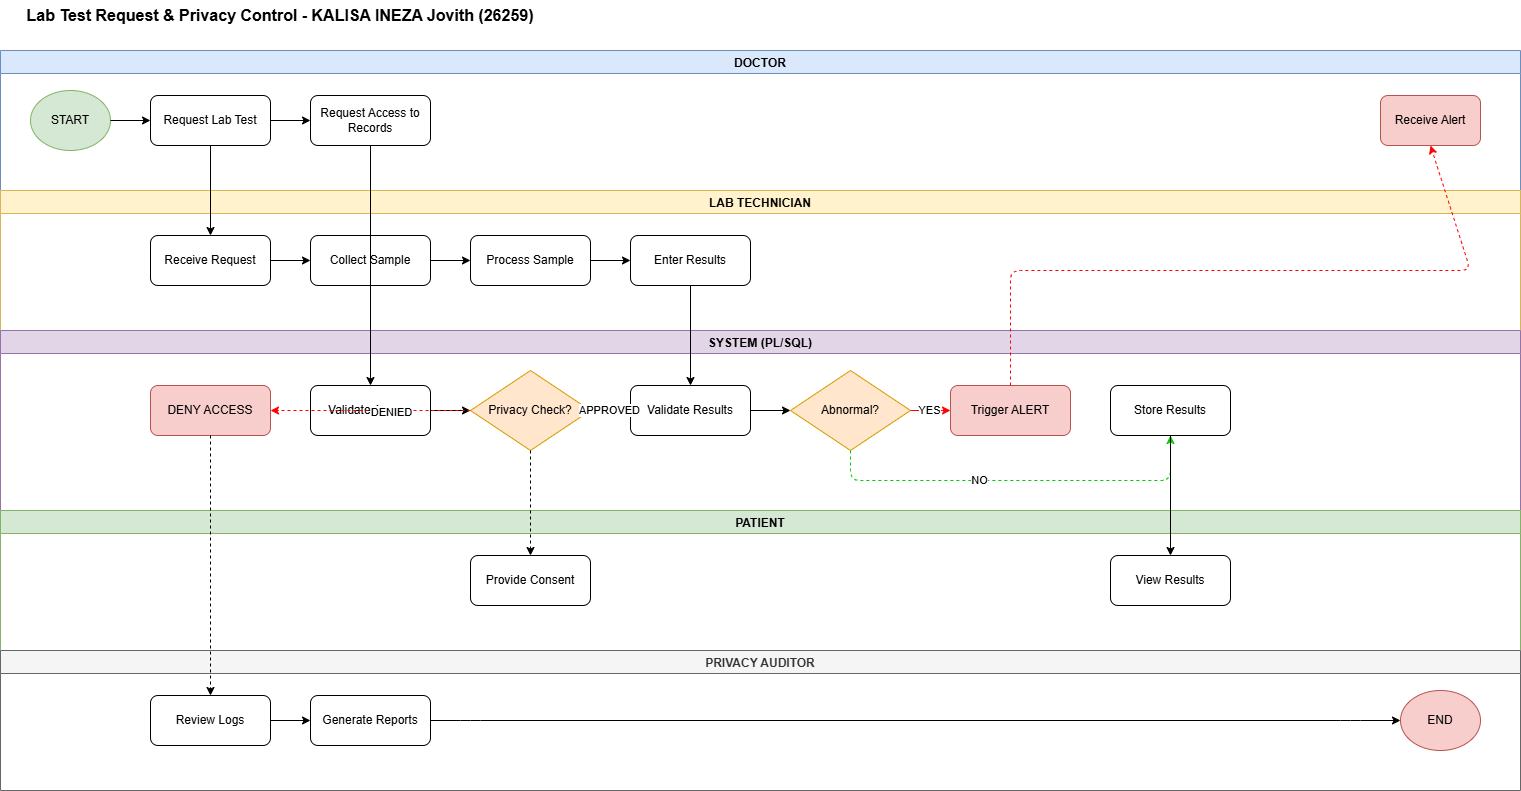

The diagram above was exported from draw.io. Its source (the exported page's mxGraphModel, read from the mxfile embedded in the PNG):
<mxGraphModel dx="2929" dy="1191" grid="1" gridSize="10" guides="1" tooltips="1" connect="1" arrows="1" fold="1" page="1" pageScale="1" pageWidth="827" pageHeight="1169" math="0" shadow="0">
  <root>
    <mxCell id="0" />
    <mxCell id="1" parent="0" />
    <mxCell id="V_FMSlRULQLUIs2dJVKA-1" parent="1" style="swimlane;horizontal=1;fillColor=#dae8fc;strokeColor=#6c8ebf;" value="DOCTOR" vertex="1">
      <mxGeometry height="140" width="1520" x="40" y="80" as="geometry" />
    </mxCell>
    <mxCell id="V_FMSlRULQLUIs2dJVKA-2" parent="V_FMSlRULQLUIs2dJVKA-1" style="ellipse;whiteSpace=wrap;html=1;fillColor=#d5e8d4;strokeColor=#82b366;" value="START" vertex="1">
      <mxGeometry height="60" width="80" x="30" y="40" as="geometry" />
    </mxCell>
    <mxCell id="V_FMSlRULQLUIs2dJVKA-3" parent="V_FMSlRULQLUIs2dJVKA-1" style="rounded=1;whiteSpace=wrap;html=1;" value="Request Lab Test" vertex="1">
      <mxGeometry height="50" width="120" x="150" y="45" as="geometry" />
    </mxCell>
    <mxCell id="V_FMSlRULQLUIs2dJVKA-4" parent="V_FMSlRULQLUIs2dJVKA-1" style="rounded=1;whiteSpace=wrap;html=1;" value="Request Access to Records" vertex="1">
      <mxGeometry height="50" width="120" x="310" y="45" as="geometry" />
    </mxCell>
    <mxCell id="V_FMSlRULQLUIs2dJVKA-5" parent="V_FMSlRULQLUIs2dJVKA-1" style="rounded=1;whiteSpace=wrap;html=1;fillColor=#f8cecc;strokeColor=#b85450;" value="Receive Alert" vertex="1">
      <mxGeometry height="50" width="100" x="1380" y="45" as="geometry" />
    </mxCell>
    <mxCell id="V_FMSlRULQLUIs2dJVKA-6" edge="1" parent="V_FMSlRULQLUIs2dJVKA-1" source="V_FMSlRULQLUIs2dJVKA-2" style="endArrow=classic;html=1;exitX=1;exitY=0.5;exitDx=0;exitDy=0;entryX=0;entryY=0.5;entryDx=0;entryDy=0;" target="V_FMSlRULQLUIs2dJVKA-3" value="">
      <mxGeometry height="50" relative="1" width="50" as="geometry">
        <mxPoint x="670" y="290" as="sourcePoint" />
        <mxPoint x="720" y="240" as="targetPoint" />
      </mxGeometry>
    </mxCell>
    <mxCell id="V_FMSlRULQLUIs2dJVKA-7" edge="1" parent="V_FMSlRULQLUIs2dJVKA-1" source="V_FMSlRULQLUIs2dJVKA-3" style="endArrow=classic;html=1;exitX=1;exitY=0.5;exitDx=0;exitDy=0;entryX=0;entryY=0.5;entryDx=0;entryDy=0;" target="V_FMSlRULQLUIs2dJVKA-4" value="">
      <mxGeometry height="50" relative="1" width="50" as="geometry">
        <mxPoint x="670" y="290" as="sourcePoint" />
        <mxPoint x="720" y="240" as="targetPoint" />
      </mxGeometry>
    </mxCell>
    <mxCell id="V_FMSlRULQLUIs2dJVKA-8" parent="1" style="swimlane;horizontal=1;fillColor=#fff2cc;strokeColor=#d6b656;" value="LAB TECHNICIAN" vertex="1">
      <mxGeometry height="140" width="1520" x="40" y="220" as="geometry" />
    </mxCell>
    <mxCell id="V_FMSlRULQLUIs2dJVKA-9" parent="V_FMSlRULQLUIs2dJVKA-8" style="rounded=1;whiteSpace=wrap;html=1;" value="Receive Request" vertex="1">
      <mxGeometry height="50" width="120" x="150" y="45" as="geometry" />
    </mxCell>
    <mxCell id="V_FMSlRULQLUIs2dJVKA-10" parent="V_FMSlRULQLUIs2dJVKA-8" style="rounded=1;whiteSpace=wrap;html=1;" value="Collect Sample" vertex="1">
      <mxGeometry height="50" width="120" x="310" y="45" as="geometry" />
    </mxCell>
    <mxCell id="V_FMSlRULQLUIs2dJVKA-11" parent="V_FMSlRULQLUIs2dJVKA-8" style="rounded=1;whiteSpace=wrap;html=1;" value="Process Sample" vertex="1">
      <mxGeometry height="50" width="120" x="470" y="45" as="geometry" />
    </mxCell>
    <mxCell id="V_FMSlRULQLUIs2dJVKA-12" parent="V_FMSlRULQLUIs2dJVKA-8" style="rounded=1;whiteSpace=wrap;html=1;" value="Enter Results" vertex="1">
      <mxGeometry height="50" width="120" x="630" y="45" as="geometry" />
    </mxCell>
    <mxCell id="V_FMSlRULQLUIs2dJVKA-13" edge="1" parent="V_FMSlRULQLUIs2dJVKA-8" source="V_FMSlRULQLUIs2dJVKA-9" style="endArrow=classic;html=1;exitX=1;exitY=0.5;exitDx=0;exitDy=0;entryX=0;entryY=0.5;entryDx=0;entryDy=0;" target="V_FMSlRULQLUIs2dJVKA-10" value="">
      <mxGeometry height="50" relative="1" width="50" as="geometry">
        <mxPoint x="670" y="290" as="sourcePoint" />
        <mxPoint x="720" y="240" as="targetPoint" />
      </mxGeometry>
    </mxCell>
    <mxCell id="V_FMSlRULQLUIs2dJVKA-14" edge="1" parent="V_FMSlRULQLUIs2dJVKA-8" source="V_FMSlRULQLUIs2dJVKA-10" style="endArrow=classic;html=1;exitX=1;exitY=0.5;exitDx=0;exitDy=0;entryX=0;entryY=0.5;entryDx=0;entryDy=0;" target="V_FMSlRULQLUIs2dJVKA-11" value="">
      <mxGeometry height="50" relative="1" width="50" as="geometry">
        <mxPoint x="670" y="290" as="sourcePoint" />
        <mxPoint x="720" y="240" as="targetPoint" />
      </mxGeometry>
    </mxCell>
    <mxCell id="V_FMSlRULQLUIs2dJVKA-15" edge="1" parent="V_FMSlRULQLUIs2dJVKA-8" source="V_FMSlRULQLUIs2dJVKA-11" style="endArrow=classic;html=1;exitX=1;exitY=0.5;exitDx=0;exitDy=0;entryX=0;entryY=0.5;entryDx=0;entryDy=0;" target="V_FMSlRULQLUIs2dJVKA-12" value="">
      <mxGeometry height="50" relative="1" width="50" as="geometry">
        <mxPoint x="670" y="290" as="sourcePoint" />
        <mxPoint x="720" y="240" as="targetPoint" />
      </mxGeometry>
    </mxCell>
    <mxCell id="V_FMSlRULQLUIs2dJVKA-16" parent="1" style="swimlane;horizontal=1;fillColor=#e1d5e7;strokeColor=#9673a6;" value="SYSTEM (PL/SQL)" vertex="1">
      <mxGeometry height="180" width="1520" x="40" y="360" as="geometry" />
    </mxCell>
    <mxCell id="V_FMSlRULQLUIs2dJVKA-17" parent="V_FMSlRULQLUIs2dJVKA-16" style="rounded=1;whiteSpace=wrap;html=1;" value="Validate Access" vertex="1">
      <mxGeometry height="50" width="120" x="310" y="55" as="geometry" />
    </mxCell>
    <mxCell id="V_FMSlRULQLUIs2dJVKA-18" parent="V_FMSlRULQLUIs2dJVKA-16" style="rhombus;whiteSpace=wrap;html=1;fillColor=#ffe6cc;strokeColor=#d79b00;" value="Privacy Check?" vertex="1">
      <mxGeometry height="80" width="120" x="470" y="40" as="geometry" />
    </mxCell>
    <mxCell id="V_FMSlRULQLUIs2dJVKA-19" parent="V_FMSlRULQLUIs2dJVKA-16" style="rounded=1;whiteSpace=wrap;html=1;fillColor=#f8cecc;strokeColor=#b85450;" value="DENY ACCESS" vertex="1">
      <mxGeometry height="50" width="120" x="150" y="55" as="geometry" />
    </mxCell>
    <mxCell id="V_FMSlRULQLUIs2dJVKA-20" parent="V_FMSlRULQLUIs2dJVKA-16" style="rounded=1;whiteSpace=wrap;html=1;" value="Validate Results" vertex="1">
      <mxGeometry height="50" width="120" x="630" y="55" as="geometry" />
    </mxCell>
    <mxCell id="V_FMSlRULQLUIs2dJVKA-21" parent="V_FMSlRULQLUIs2dJVKA-16" style="rhombus;whiteSpace=wrap;html=1;fillColor=#ffe6cc;strokeColor=#d79b00;" value="Abnormal?" vertex="1">
      <mxGeometry height="80" width="120" x="790" y="40" as="geometry" />
    </mxCell>
    <mxCell id="V_FMSlRULQLUIs2dJVKA-22" parent="V_FMSlRULQLUIs2dJVKA-16" style="rounded=1;whiteSpace=wrap;html=1;fillColor=#f8cecc;strokeColor=#b85450;" value="Trigger ALERT" vertex="1">
      <mxGeometry height="50" width="120" x="950" y="55" as="geometry" />
    </mxCell>
    <mxCell id="V_FMSlRULQLUIs2dJVKA-23" parent="V_FMSlRULQLUIs2dJVKA-16" style="rounded=1;whiteSpace=wrap;html=1;" value="Store Results" vertex="1">
      <mxGeometry height="50" width="120" x="1110" y="55" as="geometry" />
    </mxCell>
    <mxCell id="V_FMSlRULQLUIs2dJVKA-24" edge="1" parent="V_FMSlRULQLUIs2dJVKA-16" source="V_FMSlRULQLUIs2dJVKA-17" style="endArrow=classic;html=1;exitX=1;exitY=0.5;exitDx=0;exitDy=0;entryX=0;entryY=0.5;entryDx=0;entryDy=0;" target="V_FMSlRULQLUIs2dJVKA-18" value="">
      <mxGeometry height="50" relative="1" width="50" as="geometry">
        <mxPoint x="670" y="290" as="sourcePoint" />
        <mxPoint x="720" y="240" as="targetPoint" />
      </mxGeometry>
    </mxCell>
    <mxCell id="V_FMSlRULQLUIs2dJVKA-25" edge="1" parent="V_FMSlRULQLUIs2dJVKA-16" source="V_FMSlRULQLUIs2dJVKA-18" style="endArrow=classic;html=1;exitX=0;exitY=0.5;exitDx=0;exitDy=0;entryX=1;entryY=0.5;entryDx=0;entryDy=0;dashed=1;strokeColor=#FF0000;" target="V_FMSlRULQLUIs2dJVKA-19" value="">
      <mxGeometry height="50" relative="1" width="50" as="geometry">
        <mxPoint x="670" y="290" as="sourcePoint" />
        <mxPoint x="720" y="240" as="targetPoint" />
      </mxGeometry>
    </mxCell>
    <mxCell id="V_FMSlRULQLUIs2dJVKA-26" connectable="0" parent="V_FMSlRULQLUIs2dJVKA-25" style="edgeLabel;html=1;align=center;verticalAlign=middle;resizable=0;points=[];" value="DENIED" vertex="1">
      <mxGeometry relative="1" x="-0.2" y="1" as="geometry">
        <mxPoint as="offset" />
      </mxGeometry>
    </mxCell>
    <mxCell id="V_FMSlRULQLUIs2dJVKA-27" edge="1" parent="V_FMSlRULQLUIs2dJVKA-16" source="V_FMSlRULQLUIs2dJVKA-18" style="endArrow=classic;html=1;exitX=1;exitY=0.5;exitDx=0;exitDy=0;entryX=0;entryY=0.5;entryDx=0;entryDy=0;strokeColor=#00CC00;" target="V_FMSlRULQLUIs2dJVKA-20" value="">
      <mxGeometry height="50" relative="1" width="50" as="geometry">
        <mxPoint x="670" y="290" as="sourcePoint" />
        <mxPoint x="720" y="240" as="targetPoint" />
      </mxGeometry>
    </mxCell>
    <mxCell id="V_FMSlRULQLUIs2dJVKA-28" connectable="0" parent="V_FMSlRULQLUIs2dJVKA-27" style="edgeLabel;html=1;align=center;verticalAlign=middle;resizable=0;points=[];" value="APPROVED" vertex="1">
      <mxGeometry relative="1" x="-0.2" y="1" as="geometry">
        <mxPoint as="offset" />
      </mxGeometry>
    </mxCell>
    <mxCell id="V_FMSlRULQLUIs2dJVKA-29" edge="1" parent="V_FMSlRULQLUIs2dJVKA-16" source="V_FMSlRULQLUIs2dJVKA-20" style="endArrow=classic;html=1;exitX=1;exitY=0.5;exitDx=0;exitDy=0;entryX=0;entryY=0.5;entryDx=0;entryDy=0;" target="V_FMSlRULQLUIs2dJVKA-21" value="">
      <mxGeometry height="50" relative="1" width="50" as="geometry">
        <mxPoint x="670" y="290" as="sourcePoint" />
        <mxPoint x="720" y="240" as="targetPoint" />
      </mxGeometry>
    </mxCell>
    <mxCell id="V_FMSlRULQLUIs2dJVKA-30" edge="1" parent="V_FMSlRULQLUIs2dJVKA-16" source="V_FMSlRULQLUIs2dJVKA-21" style="endArrow=classic;html=1;exitX=1;exitY=0.5;exitDx=0;exitDy=0;entryX=0;entryY=0.5;entryDx=0;entryDy=0;strokeColor=#FF0000;" target="V_FMSlRULQLUIs2dJVKA-22" value="">
      <mxGeometry height="50" relative="1" width="50" as="geometry">
        <mxPoint x="670" y="290" as="sourcePoint" />
        <mxPoint x="720" y="240" as="targetPoint" />
      </mxGeometry>
    </mxCell>
    <mxCell id="V_FMSlRULQLUIs2dJVKA-31" connectable="0" parent="V_FMSlRULQLUIs2dJVKA-30" style="edgeLabel;html=1;align=center;verticalAlign=middle;resizable=0;points=[];" value="YES" vertex="1">
      <mxGeometry relative="1" x="-0.2" y="1" as="geometry">
        <mxPoint as="offset" />
      </mxGeometry>
    </mxCell>
    <mxCell id="V_FMSlRULQLUIs2dJVKA-32" edge="1" parent="V_FMSlRULQLUIs2dJVKA-16" source="V_FMSlRULQLUIs2dJVKA-21" style="endArrow=classic;html=1;exitX=0.5;exitY=1;exitDx=0;exitDy=0;entryX=0.5;entryY=1;entryDx=0;entryDy=0;dashed=1;strokeColor=#00CC00;" target="V_FMSlRULQLUIs2dJVKA-23" value="">
      <mxGeometry height="50" relative="1" width="50" as="geometry">
        <Array as="points">
          <mxPoint x="850" y="150" />
          <mxPoint x="1170" y="150" />
        </Array>
        <mxPoint x="670" y="290" as="sourcePoint" />
        <mxPoint x="720" y="240" as="targetPoint" />
      </mxGeometry>
    </mxCell>
    <mxCell id="V_FMSlRULQLUIs2dJVKA-33" connectable="0" parent="V_FMSlRULQLUIs2dJVKA-32" style="edgeLabel;html=1;align=center;verticalAlign=middle;resizable=0;points=[];" value="NO" vertex="1">
      <mxGeometry relative="1" x="-0.2" y="1" as="geometry">
        <mxPoint as="offset" />
      </mxGeometry>
    </mxCell>
    <mxCell id="V_FMSlRULQLUIs2dJVKA-34" parent="1" style="swimlane;horizontal=1;fillColor=#d5e8d4;strokeColor=#82b366;" value="PATIENT" vertex="1">
      <mxGeometry height="140" width="1520" x="40" y="540" as="geometry" />
    </mxCell>
    <mxCell id="V_FMSlRULQLUIs2dJVKA-35" parent="V_FMSlRULQLUIs2dJVKA-34" style="rounded=1;whiteSpace=wrap;html=1;" value="Provide Consent" vertex="1">
      <mxGeometry height="50" width="120" x="470" y="45" as="geometry" />
    </mxCell>
    <mxCell id="V_FMSlRULQLUIs2dJVKA-36" parent="V_FMSlRULQLUIs2dJVKA-34" style="rounded=1;whiteSpace=wrap;html=1;" value="View Results" vertex="1">
      <mxGeometry height="50" width="120" x="1110" y="45" as="geometry" />
    </mxCell>
    <mxCell id="V_FMSlRULQLUIs2dJVKA-37" parent="1" style="swimlane;horizontal=1;fillColor=#f5f5f5;strokeColor=#666666;fontColor=#333333;" value="PRIVACY AUDITOR" vertex="1">
      <mxGeometry height="140" width="1520" x="40" y="680" as="geometry" />
    </mxCell>
    <mxCell id="V_FMSlRULQLUIs2dJVKA-38" parent="V_FMSlRULQLUIs2dJVKA-37" style="rounded=1;whiteSpace=wrap;html=1;" value="Review Logs" vertex="1">
      <mxGeometry height="50" width="120" x="150" y="45" as="geometry" />
    </mxCell>
    <mxCell id="V_FMSlRULQLUIs2dJVKA-39" parent="V_FMSlRULQLUIs2dJVKA-37" style="rounded=1;whiteSpace=wrap;html=1;" value="Generate Reports" vertex="1">
      <mxGeometry height="50" width="120" x="310" y="45" as="geometry" />
    </mxCell>
    <mxCell id="V_FMSlRULQLUIs2dJVKA-40" parent="V_FMSlRULQLUIs2dJVKA-37" style="ellipse;whiteSpace=wrap;html=1;fillColor=#f8cecc;strokeColor=#b85450;" value="END" vertex="1">
      <mxGeometry height="60" width="80" x="1400" y="40" as="geometry" />
    </mxCell>
    <mxCell id="V_FMSlRULQLUIs2dJVKA-41" edge="1" parent="V_FMSlRULQLUIs2dJVKA-37" source="V_FMSlRULQLUIs2dJVKA-38" style="endArrow=classic;html=1;exitX=1;exitY=0.5;exitDx=0;exitDy=0;entryX=0;entryY=0.5;entryDx=0;entryDy=0;" target="V_FMSlRULQLUIs2dJVKA-39" value="">
      <mxGeometry height="50" relative="1" width="50" as="geometry">
        <mxPoint x="670" y="290" as="sourcePoint" />
        <mxPoint x="720" y="240" as="targetPoint" />
      </mxGeometry>
    </mxCell>
    <mxCell id="V_FMSlRULQLUIs2dJVKA-42" edge="1" parent="V_FMSlRULQLUIs2dJVKA-37" source="V_FMSlRULQLUIs2dJVKA-39" style="endArrow=classic;html=1;exitX=1;exitY=0.5;exitDx=0;exitDy=0;entryX=0;entryY=0.5;entryDx=0;entryDy=0;" target="V_FMSlRULQLUIs2dJVKA-40" value="">
      <mxGeometry height="50" relative="1" width="50" as="geometry">
        <Array as="points">
          <mxPoint x="470" y="70" />
          <mxPoint x="1350" y="70" />
        </Array>
        <mxPoint x="670" y="290" as="sourcePoint" />
        <mxPoint x="720" y="240" as="targetPoint" />
      </mxGeometry>
    </mxCell>
    <mxCell id="V_FMSlRULQLUIs2dJVKA-43" edge="1" parent="1" source="V_FMSlRULQLUIs2dJVKA-3" style="endArrow=classic;html=1;exitX=0.5;exitY=1;exitDx=0;exitDy=0;entryX=0.5;entryY=0;entryDx=0;entryDy=0;" target="V_FMSlRULQLUIs2dJVKA-9" value="">
      <mxGeometry height="50" relative="1" width="50" as="geometry">
        <mxPoint x="800" y="470" as="sourcePoint" />
        <mxPoint x="850" y="420" as="targetPoint" />
      </mxGeometry>
    </mxCell>
    <mxCell id="V_FMSlRULQLUIs2dJVKA-44" edge="1" parent="1" source="V_FMSlRULQLUIs2dJVKA-4" style="endArrow=classic;html=1;exitX=0.5;exitY=1;exitDx=0;exitDy=0;entryX=0.5;entryY=0;entryDx=0;entryDy=0;" target="V_FMSlRULQLUIs2dJVKA-17" value="">
      <mxGeometry height="50" relative="1" width="50" as="geometry">
        <mxPoint x="800" y="470" as="sourcePoint" />
        <mxPoint x="850" y="420" as="targetPoint" />
      </mxGeometry>
    </mxCell>
    <mxCell id="V_FMSlRULQLUIs2dJVKA-45" edge="1" parent="1" source="V_FMSlRULQLUIs2dJVKA-12" style="endArrow=classic;html=1;exitX=0.5;exitY=1;exitDx=0;exitDy=0;entryX=0.5;entryY=0;entryDx=0;entryDy=0;" target="V_FMSlRULQLUIs2dJVKA-20" value="">
      <mxGeometry height="50" relative="1" width="50" as="geometry">
        <mxPoint x="800" y="470" as="sourcePoint" />
        <mxPoint x="850" y="420" as="targetPoint" />
      </mxGeometry>
    </mxCell>
    <mxCell id="V_FMSlRULQLUIs2dJVKA-46" edge="1" parent="1" source="V_FMSlRULQLUIs2dJVKA-18" style="endArrow=classic;html=1;exitX=0.5;exitY=1;exitDx=0;exitDy=0;entryX=0.5;entryY=0;entryDx=0;entryDy=0;dashed=1;" target="V_FMSlRULQLUIs2dJVKA-35" value="">
      <mxGeometry height="50" relative="1" width="50" as="geometry">
        <mxPoint x="800" y="470" as="sourcePoint" />
        <mxPoint x="850" y="420" as="targetPoint" />
      </mxGeometry>
    </mxCell>
    <mxCell id="V_FMSlRULQLUIs2dJVKA-47" edge="1" parent="1" source="V_FMSlRULQLUIs2dJVKA-23" style="endArrow=classic;html=1;exitX=0.5;exitY=1;exitDx=0;exitDy=0;entryX=0.5;entryY=0;entryDx=0;entryDy=0;" target="V_FMSlRULQLUIs2dJVKA-36" value="">
      <mxGeometry height="50" relative="1" width="50" as="geometry">
        <mxPoint x="800" y="470" as="sourcePoint" />
        <mxPoint x="850" y="420" as="targetPoint" />
      </mxGeometry>
    </mxCell>
    <mxCell id="V_FMSlRULQLUIs2dJVKA-48" edge="1" parent="1" source="V_FMSlRULQLUIs2dJVKA-19" style="endArrow=classic;html=1;exitX=0.5;exitY=1;exitDx=0;exitDy=0;entryX=0.5;entryY=0;entryDx=0;entryDy=0;dashed=1;" target="V_FMSlRULQLUIs2dJVKA-38" value="">
      <mxGeometry height="50" relative="1" width="50" as="geometry">
        <mxPoint x="800" y="470" as="sourcePoint" />
        <mxPoint x="850" y="420" as="targetPoint" />
      </mxGeometry>
    </mxCell>
    <mxCell id="V_FMSlRULQLUIs2dJVKA-49" edge="1" parent="1" source="V_FMSlRULQLUIs2dJVKA-22" style="endArrow=classic;html=1;exitX=0.5;exitY=0;exitDx=0;exitDy=0;entryX=0.5;entryY=1;entryDx=0;entryDy=0;dashed=1;strokeColor=#FF0000;" target="V_FMSlRULQLUIs2dJVKA-5" value="">
      <mxGeometry height="50" relative="1" width="50" as="geometry">
        <Array as="points">
          <mxPoint x="1050" y="300" />
          <mxPoint x="1510" y="300" />
        </Array>
        <mxPoint x="800" y="470" as="sourcePoint" />
        <mxPoint x="850" y="420" as="targetPoint" />
      </mxGeometry>
    </mxCell>
    <mxCell id="V_FMSlRULQLUIs2dJVKA-50" parent="1" style="text;html=1;strokeColor=none;fillColor=none;align=center;verticalAlign=middle;whiteSpace=wrap;rounded=0;fontSize=16;fontStyle=1" value="Lab Test Request &amp; Privacy Control - KALISA INEZA Jovith (26259)" vertex="1">
      <mxGeometry height="30" width="560" x="40" y="30" as="geometry" />
    </mxCell>
  </root>
</mxGraphModel>